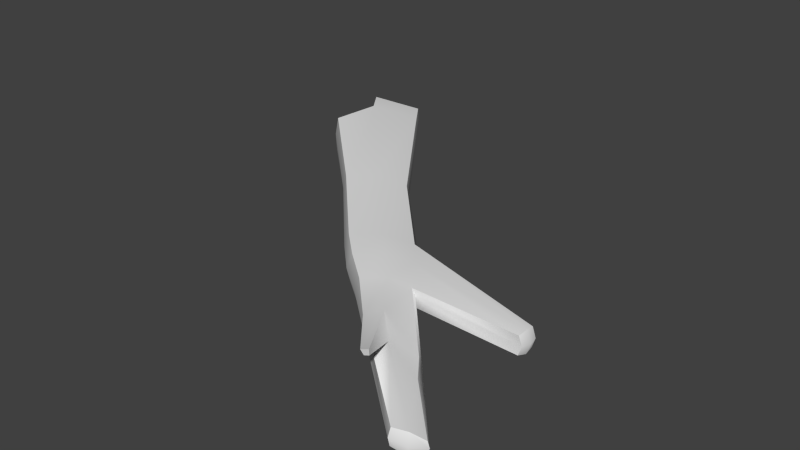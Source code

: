 # Source: branch.blend  (saved by Blender 2.79.0; exported with 4.5.12 LTS)
import bpy
from mathutils import Matrix  # noqa: F401  (used for matrix-valued properties, if any)

bpy.ops.wm.read_factory_settings(use_empty=True)
scene = bpy.context.scene
scene.name = 'Scene'

# ---- collections
col_collection_1 = bpy.data.collections.new('Collection 1'); scene.collection.children.link(col_collection_1)

# ---- materials (node trees are filled in below, after node groups)
mat_trunk = bpy.data.materials.new('trunk')
mat_trunk.alpha_threshold = 0.0
mat_trunk.use_transparent_shadow = False
mat_trunk.roughness = 0.5

# ---- material node trees

# ---- world
world_world = bpy.data.worlds.new('World'); scene.world = world_world
world_world.color = (0.05088, 0.05088, 0.05088)
world_world.use_sun_shadow = False
world_world.sun_shadow_jitter_overblur = 0.0
world_world.cycles.sampling_method = 'NONE'
world_world.cycles.sample_map_resolution = 256

# ---- meshes
me_branch = bpy.data.meshes.new('branch')
me_branch.from_pydata([(-1.388, 1.174, 0.115), (-1.396, 1.216, 0.51), (-0.9091, 2.068, 0.0114), (-0.9211, 2.105, 0.3596), (-0.3361, 0.1665, 0.1334), (-0.325, 0.1757, 0.4407), (0.2084, 0.5398, 0.1257), (0.2192, 0.5339, 0.3515), (1.123, -1.273, 0.08607), (1.136, -1.257, 0.3495), (1.526, -0.9907, 0.08728), (1.541, -0.9952, 0.2805), (2.678, -2.652, 0.07324), (2.682, -2.643, 0.2469), (2.91, -2.489, 0.02318), (2.917, -2.493, 0.1427), (-1.345, 1.797, 0.5036), (-1.337, 1.75, 0.003166), (-0.04832, 0.3569, 0.4573), (-0.06435, 0.3522, 0.06793), (1.347, -1.122, 0.3759), (1.322, -1.132, 0.02506), (2.821, -2.59, 0.237), (2.809, -2.595, 0.004159), (-1.413, 1.186, 0.3136), (-0.9106, 2.109, 0.1803), (-0.3474, 0.1503, 0.29), (0.236, 0.552, 0.2371), (1.105, -1.292, 0.2204), (1.561, -0.9688, 0.1825), (2.676, -2.672, 0.1623), (2.938, -2.491, 0.08076), (2.841, -2.63, 0.1201), (-1.361, 1.785, 0.2496), (0.5117, -0.7366, 0.1046), (0.5254, -0.7223, 0.3852), (1.049, -0.3647, 0.1023), (1.064, -0.3707, 0.3083), (0.8023, -0.5428, 0.4078), (0.7787, -0.5514, 0.04184), (1.085, -0.3449, 0.2039), (0.4945, -0.7572, 0.2477), (2.732, -0.9723, 0.1332), (2.692, -0.966, 0.2284), (2.708, -0.7773, 0.02261), (2.698, -0.976, 0.03501), (2.701, -0.7665, 0.2286), (2.741, -0.7737, 0.1271), (0.8047, -1.018, 0.07723), (1.289, -0.6761, 0.06901), (1.307, -0.6805, 0.3198), (1.078, -0.8313, 0.4175), (1.05, -0.8416, 0.00757), (0.7827, -1.044, 0.2359), (0.8207, -1.002, 0.3877), (2.718, -0.8781, 0.007506), (2.711, -0.867, 0.2496), (2.762, -0.8744, 0.1311), (-1.158, 2.446, 0.1402), (-1.169, 2.442, 0.3195), (-1.585, 2.087, -0.03691), (-1.157, 2.404, -0.02868), (-1.593, 2.134, 0.4635), (-1.609, 2.122, 0.2095), (2.25, -1.73, 0.1316), (1.775, -1.881, 0.1956), (2.066, -1.864, 0.01461), (1.701, -1.57, 0.3745), (1.56, -1.686, 0.3321), (2.229, -1.744, 0.2116), (1.901, -1.962, 0.07965), (2.218, -1.74, 0.05523), (2.478, -2.021, 0.0432), (2.416, -1.991, 0.2098), (1.878, -1.945, 0.2782), (1.983, -1.844, 0.3173), (2.345, -2.138, 0.01069), (2.139, -2.2, 0.1822), (2.508, -2.016, 0.1125), (2.193, -2.221, 0.07724), (2.143, -2.371, 0.5728), (2.232, -2.368, 0.6097), (2.173, -2.363, 0.5254), (2.229, -2.362, 0.5468)], [], [(16, 1, 5, 18), (53, 48, 8, 28), (24, 0, 4, 26), (17, 2, 6, 19), (25, 3, 7, 27), (76, 72, 14, 23), (52, 49, 10, 21), (57, 56, 43, 42), (51, 54, 9, 20), (32, 23, 14, 31), (78, 73, 15, 31), (75, 74, 13, 22), (77, 79, 12, 30), (73, 75, 22, 15), (30, 12, 23, 32), (50, 51, 20, 11), (48, 52, 21, 8), (79, 76, 23, 12), (0, 17, 19, 4), (3, 16, 18, 7), (24, 1, 16, 33), (2, 17, 60, 61), (33, 16, 62, 63), (0, 24, 33, 17), (13, 30, 32, 22), (74, 77, 30, 13), (72, 78, 31, 14), (22, 32, 31, 15), (50, 11, 43, 56), (2, 25, 27, 6), (1, 24, 26, 5), (54, 53, 28, 9), (5, 26, 41, 35), (6, 27, 40, 36), (4, 19, 39, 34), (7, 18, 38, 37), (18, 5, 35, 38), (27, 7, 37, 40), (19, 6, 36, 39), (26, 4, 34, 41), (29, 10, 45, 42), (11, 29, 42, 43), (40, 37, 46, 47), (36, 40, 47, 44), (49, 36, 44, 55), (55, 57, 42, 45), (44, 47, 57, 55), (10, 49, 55, 45), (35, 41, 53, 54), (37, 50, 56, 46), (34, 39, 52, 48), (37, 38, 51, 50), (20, 9, 68, 67), (47, 46, 56, 57), (39, 36, 49, 52), (41, 34, 48, 53), (58, 63, 62, 59), (61, 60, 63, 58), (25, 2, 61, 58), (3, 25, 58, 59), (17, 33, 63, 60), (16, 3, 59, 62), (29, 11, 69, 64), (11, 20, 67, 69), (21, 10, 71, 66), (28, 8, 70, 65), (54, 51, 38, 35), (10, 29, 64, 71), (9, 28, 65, 68), (8, 21, 66, 70), (71, 64, 78, 72), (68, 65, 77, 74), (70, 66, 76, 79), (69, 67, 75, 73), (65, 70, 79, 77), (75, 67, 81, 83), (64, 69, 73, 78), (66, 71, 72, 76), (81, 80, 82, 83), (67, 68, 80, 81), (68, 74, 82, 80), (74, 75, 83, 82)])
me_branch.polygons.foreach_set('use_smooth', [True] * 82)
_k = set([(0, 4), (0, 17), (0, 24), (1, 5), (1, 16), (1, 24), (2, 6), (2, 61), (3, 7), (3, 59), (4, 34), (5, 35), (6, 36), (7, 37), (8, 48), (8, 70), (9, 54), (9, 68), (10, 45), (10, 71), (11, 43), (11, 69), (12, 23), (12, 30), (12, 79), (13, 22), (13, 30), (13, 74), (14, 23), (14, 31), (14, 72), (15, 22), (15, 31), (15, 73), (16, 62), (17, 60), (34, 48), (35, 54), (36, 44), (37, 46), (42, 43), (42, 45), (43, 56), (44, 47), (44, 55), (45, 55), (46, 47), (46, 56), (58, 59), (58, 61), (59, 62), (60, 61), (67, 81), (68, 80), (69, 73), (70, 79), (71, 72), (74, 82), (75, 83), (80, 81), (80, 82), (81, 83), (82, 83)])
me_branch.attributes.new('sharp_edge', 'BOOLEAN', 'EDGE').data.foreach_set('value', [ (min(e.vertices), max(e.vertices)) in _k for e in me_branch.edges])
_uv = me_branch.uv_layers.new(name='UVMap')
_uv.uv.foreach_set('vector', [0.75, 0.75, 0.75, 0.75, 0.75, 0.75, 0.75, 0.75, 0.75, 0.75, 0.75, 0.75, 0.75, 0.75, 0.75, 0.75, 0.75, 0.75, 0.75, 0.75, 0.75, 0.75, 0.75, 0.75, 0.75, 0.75, 0.75, 0.75, 0.75, 0.75, 0.75, 0.75, 0.75, 0.75, 0.75, 0.75, 0.75, 0.75, 0.75, 0.75, 0.75, 0.75, 0.75, 0.75, 0.75, 0.75, 0.75, 0.75, 0.75, 0.75, 0.75, 0.75, 0.75, 0.75, 0.75, 0.75, 0.75, 0.75, 0.75, 0.75, 0.75, 0.75, 0.75, 0.75, 0.75, 0.75, 0.75, 0.75, 0.75, 0.75, 0.75, 0.75, 0.75, 0.75, 0.75, 0.75, 0.75, 0.75, 0.75, 0.75, 0.75, 0.75, 0.75, 0.75, 0.75, 0.75, 0.75, 0.75, 0.75, 0.75, 0.75, 0.75, 0.75, 0.75, 0.75, 0.75, 0.75, 0.75, 0.75, 0.75, 0.75, 0.75, 0.75, 0.75, 0.75, 0.75, 0.75, 0.75, 0.75, 0.75, 0.75, 0.75, 0.75, 0.75, 0.75, 0.75, 0.75, 0.75, 0.75, 0.75, 0.75, 0.75, 0.75, 0.75, 0.75, 0.75, 0.75, 0.75, 0.75, 0.75, 0.75, 0.75, 0.75, 0.75, 0.75, 0.75, 0.75, 0.75, 0.75, 0.75, 0.75, 0.75, 0.75, 0.75, 0.75, 0.75, 0.75, 0.75, 0.75, 0.75, 0.75, 0.75, 0.75, 0.75, 0.75, 0.75, 0.75, 0.75, 0.75, 0.75, 0.75, 0.75, 0.75, 0.75, 0.75, 0.75, 0.75, 0.75, 0.75, 0.75, 0.75, 0.75, 0.75, 0.75, 0.75, 0.75, 0.75, 0.75, 0.75, 0.75, 0.75, 0.75, 0.75, 0.75, 0.75, 0.75, 0.75, 0.75, 0.75, 0.75, 0.75, 0.75, 0.75, 0.75, 0.75, 0.75, 0.75, 0.75, 0.75, 0.75, 0.75, 0.75, 0.75, 0.75, 0.75, 0.75, 0.75, 0.75, 0.75, 0.75, 0.75, 0.75, 0.75, 0.75, 0.75, 0.75, 0.75, 0.75, 0.75, 0.75, 0.75, 0.75, 0.75, 0.75, 0.75, 0.75, 0.75, 0.75, 0.75, 0.75, 0.75, 0.75, 0.75, 0.75, 0.75, 0.75, 0.75, 0.75, 0.75, 0.75, 0.75, 0.75, 0.75, 0.75, 0.75, 0.75, 0.75, 0.75, 0.75, 0.75, 0.75, 0.75, 0.75, 0.75, 0.75, 0.75, 0.75, 0.75, 0.75, 0.75, 0.75, 0.75, 0.75, 0.75, 0.75, 0.75, 0.75, 0.75, 0.75, 0.75, 0.75, 0.75, 0.75, 0.75, 0.75, 0.75, 0.75, 0.75, 0.75, 0.75, 0.75, 0.75, 0.75, 0.75, 0.75, 0.75, 0.75, 0.75, 0.75, 0.75, 0.75, 0.75, 0.75, 0.75, 0.75, 0.75, 0.75, 0.75, 0.75, 0.75, 0.75, 0.75, 0.75, 0.75, 0.75, 0.75, 0.75, 0.75, 0.75, 0.75, 0.75, 0.75, 0.75, 0.75, 0.75, 0.75, 0.75, 0.75, 0.75, 0.75, 0.75, 0.75, 0.75, 0.75, 0.75, 0.75, 0.75, 0.75, 0.75, 0.75, 0.75, 0.75, 0.75, 0.75, 0.75, 0.75, 0.75, 0.75, 0.75, 0.75, 0.75, 0.75, 0.75, 0.75, 0.75, 0.75, 0.75, 0.75, 0.75, 0.75, 0.75, 0.75, 0.75, 0.75, 0.75, 0.75, 0.75, 0.75, 0.75, 0.75, 0.75, 0.75, 0.75, 0.75, 0.75, 0.75, 0.75, 0.75, 0.75, 0.75, 0.75, 0.75, 0.75, 0.75, 0.75, 0.75, 0.75, 0.75, 0.75, 0.75, 0.75, 0.75, 0.75, 0.75, 0.75, 0.75, 0.75, 0.75, 0.75, 0.75, 0.75, 0.75, 0.75, 0.75, 0.75, 0.75, 0.75, 0.75, 0.75, 0.75, 0.75, 0.75, 0.75, 0.75, 0.75, 0.75, 0.75, 0.75, 0.75, 0.75, 0.75, 0.75, 0.75, 0.75, 0.75, 0.75, 0.75, 0.75, 0.75, 0.75, 0.75, 0.75, 0.75, 0.75, 0.75, 0.75, 0.75, 0.75, 0.75, 0.75, 0.75, 0.75, 0.75, 0.75, 0.75, 0.75, 0.75, 0.75, 0.75, 0.75, 0.75, 0.75, 0.75, 0.75, 0.75, 0.75, 0.75, 0.75, 0.75, 0.75, 0.75, 0.75, 0.75, 0.75, 0.75, 0.75, 0.75, 0.75, 0.75, 0.75, 0.75, 0.75, 0.75, 0.75, 0.75, 0.75, 0.75, 0.75, 0.75, 0.75, 0.75, 0.75, 0.75, 0.75, 0.75, 0.75, 0.75, 0.75, 0.75, 0.75, 0.75, 0.75, 0.75, 0.75, 0.75, 0.75, 0.75, 0.75, 0.75, 0.75, 0.75, 0.75, 0.75, 0.75, 0.75, 0.75, 0.75, 0.75, 0.75, 0.75, 0.75, 0.75, 0.75, 0.75, 0.75, 0.75, 0.75, 0.75, 0.75, 0.75, 0.75, 0.75, 0.75, 0.75, 0.75, 0.75, 0.75, 0.75, 0.75, 0.75, 0.75, 0.75, 0.75, 0.75, 0.75, 0.75, 0.75, 0.75, 0.75, 0.75, 0.75, 0.75, 0.75, 0.75, 0.75, 0.75, 0.75, 0.75, 0.75, 0.75, 0.75, 0.75, 0.75, 0.75, 0.75, 0.75, 0.75, 0.75, 0.75, 0.75, 0.75, 0.75, 0.75, 0.75, 0.75, 0.75, 0.75, 0.75, 0.75, 0.75, 0.75, 0.75, 0.75, 0.75, 0.75, 0.75, 0.75, 0.75, 0.75, 0.75, 0.75, 0.75, 0.75, 0.75, 0.75, 0.75, 0.75, 0.75, 0.75, 0.75, 0.75, 0.75, 0.75, 0.75, 0.75, 0.75, 0.75, 0.75, 0.75, 0.75, 0.75, 0.75, 0.75, 0.75, 0.75, 0.75, 0.75, 0.75, 0.75, 0.75, 0.75, 0.75, 0.75, 0.75, 0.75, 0.75, 0.75, 0.75, 0.75, 0.75, 0.75, 0.75, 0.75, 0.75, 0.75, 0.75, 0.75, 0.75, 0.75, 0.75, 0.75, 0.75, 0.75, 0.75, 0.75, 0.75, 0.75, 0.75, 0.75, 0.75, 0.75, 0.75, 0.75, 0.75, 0.75, 0.75, 0.75, 0.75, 0.75, 0.75, 0.75, 0.75, 0.75, 0.75, 0.75, 0.75, 0.75, 0.75, 0.75, 0.75, 0.75, 0.75, 0.75, 0.75, 0.75, 0.75])
me_branch.materials.append(mat_trunk)
me_branch.use_remesh_preserve_volume = False
me_branch.use_remesh_preserve_attributes = False
me_branch.use_mirror_vertex_groups = False
me_branch.update()

# ---- objects
ob_branch = bpy.data.objects.new('branch', me_branch)

# ---- transforms, parenting, visibility, modifiers, constraints
ob_branch.location = (0.0, 0.0, 0.0)
ob_branch.lineart.crease_threshold = 0.0

# ---- collection membership
col_collection_1.objects.link(ob_branch)

# ---- scene / render settings (as saved in the file)
scene.frame_start = 1; scene.frame_end = 25; scene.frame_set(1)
scene.render.engine = 'BLENDER_EEVEE_NEXT'
scene.render.resolution_percentage = 50
scene.render.dither_intensity = 0.0
scene.cycles.use_denoising = False
scene.cycles.samples = 10
scene.cycles.sampling_pattern = 'TABULATED_SOBOL'
scene.cycles.light_sampling_threshold = 0.0
scene.cycles.use_adaptive_sampling = False
scene.cycles.use_light_tree = False
scene.cycles.blur_glossy = 0.0
scene.cycles.pixel_filter_type = 'GAUSSIAN'
scene.cycles.sample_clamp_indirect = 0.0
scene.view_settings.view_transform = 'Standard'
bpy.context.view_layer.update()

# ---- added for rendering (the .blend has no active camera and no usable light): camera, sun
cam_auto = bpy.data.cameras.new('AutoCamera')
cam_auto.lens = 50.0
cam_auto.sensor_width = 36.0
cam_auto.clip_end = 1000.0
ob_auto_camera = bpy.data.objects.new('AutoCamera', cam_auto)
scene.collection.objects.link(ob_auto_camera)
ob_auto_camera.location = (7.02664, -7.74769, 5.37604)
ob_auto_camera.rotation_euler = (1.09748, -7.21219e-08, 0.694738)
scene.camera = ob_auto_camera
light_auto_sun = bpy.data.lights.new('AutoSun', 'SUN')
light_auto_sun.energy = 3.0
light_auto_sun.angle = 0.0523599
ob_auto_sun = bpy.data.objects.new('AutoSun', light_auto_sun)
scene.collection.objects.link(ob_auto_sun)
ob_auto_sun.rotation_euler = (0.872665, 0.174533, 0.523599)
bpy.context.view_layer.update()

